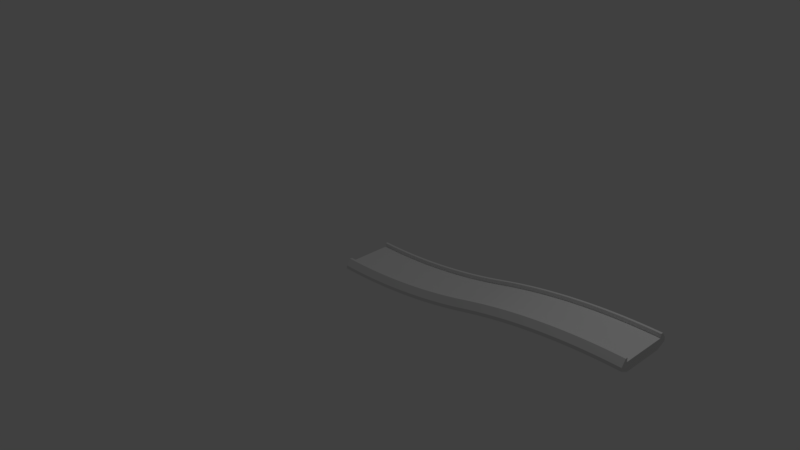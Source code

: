 # Source: road_str_up1.blend  (saved by Blender 2.78.0; exported with 4.5.12 LTS)
import bpy
from mathutils import Matrix  # noqa: F401  (used for matrix-valued properties, if any)

bpy.ops.wm.read_factory_settings(use_empty=True)
scene = bpy.context.scene
scene.name = 'Scene'

# ---- collections
col_collection_1 = bpy.data.collections.new('Collection 1'); scene.collection.children.link(col_collection_1)

# ---- materials (node trees are filled in below, after node groups)
mat_material = bpy.data.materials.new('Material')
mat_material.alpha_threshold = 0.0
mat_material.use_transparent_shadow = False
mat_material.roughness = 0.5
mat_material.line_color = (0.0, 0.0, 0.0, 1.0)

# ---- material node trees

# ---- world
world_world = bpy.data.worlds.new('World'); scene.world = world_world
world_world.color = (0.05088, 0.05088, 0.05088)
world_world.use_sun_shadow = False
world_world.sun_shadow_jitter_overblur = 0.0
world_world.cycles.sampling_method = 'MANUAL'

# ---- cameras
cam_camera = bpy.data.cameras.new('Camera')
cam_camera.clip_end = 100.0
cam_camera.lens = 35.0
cam_camera.sensor_width = 32.0
cam_camera.sensor_height = 18.0
cam_camera.ortho_scale = 7.314
cam_camera.dof.focus_distance = 0.0
cam_camera.dof.aperture_fstop = 128.0

# ---- lights
light_lamp = bpy.data.lights.new('Lamp', 'POINT')
light_lamp.transmission_factor = 0.0
light_lamp.cutoff_distance = 30.0
light_lamp.energy = 100.0
light_lamp.shadow_buffer_clip_start = 1.001
light_lamp.shadow_soft_size = 0.1
light_lamp.shadow_maximum_resolution = 0.006
light_lamp.use_absolute_resolution = True

# ---- meshes
me_cube_001 = bpy.data.meshes.new('Cube.001')
me_cube_001.from_pydata([(3.954, 0.3954, 0.2727), (3.954, 0.4508, 0.3862), (3.954, 0.4927, 0.3862), (3.954, 0.5706, 0.33), (3.954, 0.5706, 0.3), (3.954, 0.5206, 0.3), (3.954, 0.3954, 5.96e-07), (3.954, 0.3954, -0.2727), (3.954, 0.4508, -0.3862), (3.954, 0.4927, -0.3862), (3.954, 0.5706, -0.33), (3.954, 0.5706, -0.3), (3.954, 0.5206, -0.3), (3.954, 0.5206, 5.811e-07), (3.904, 0.5205, -0.3), (3.905, 0.4925, -0.3862), (3.905, 0.3953, -0.2727), (3.905, 0.3953, 5.96e-07), (3.905, 0.4925, 0.3862), (3.905, 0.3953, 0.2727), (3.905, 0.4506, 0.3862), (3.904, 0.5705, 0.33), (3.904, 0.5705, 0.3), (3.904, 0.5205, 0.3), (3.905, 0.4506, -0.3862), (3.904, 0.5705, -0.33), (3.904, 0.5705, -0.3), (3.904, 0.5205, 5.96e-07), (3.854, 0.52, 5.96e-07), (3.854, 0.57, -0.33), (3.855, 0.4501, -0.3862), (3.856, 0.3948, 5.96e-07), (3.854, 0.57, 0.3), (3.855, 0.4501, 0.3862), (3.856, 0.3948, 0.2727), (3.855, 0.492, 0.3862), (3.854, 0.57, 0.33), (3.854, 0.52, 0.3), (3.856, 0.3948, -0.2727), (3.855, 0.492, -0.3862), (3.854, 0.57, -0.3), (3.854, 0.52, -0.3), (3.803, 0.5691, -0.3), (3.807, 0.394, -0.2727), (3.807, 0.394, 5.96e-07), (3.804, 0.5191, 0.3), (3.803, 0.5691, 0.33), (3.806, 0.4493, 0.3862), (3.807, 0.394, 0.2727), (3.805, 0.4912, 0.3862), (3.803, 0.5691, 0.3), (3.806, 0.4493, -0.3862), (3.805, 0.4912, -0.3862), (3.803, 0.5691, -0.33), (3.804, 0.5191, -0.3), (3.804, 0.5191, 5.96e-07), (3.754, 0.518, 5.96e-07), (3.754, 0.518, -0.3), (3.755, 0.49, -0.3862), (3.756, 0.4482, -0.3862), (3.758, 0.3928, -0.2727), (3.754, 0.518, 0.3), (3.756, 0.4482, 0.3862), (3.758, 0.3928, 0.2727), (3.755, 0.49, 0.3862), (3.753, 0.568, 0.33), (3.753, 0.568, 0.3), (3.758, 0.3928, 5.96e-07), (3.753, 0.568, -0.33), (3.753, 0.568, -0.3), (3.705, 0.5165, 5.96e-07), (3.705, 0.4886, -0.3862), (3.709, 0.3914, -0.2727), (3.709, 0.3914, 6.109e-07), (3.705, 0.5165, 0.3), (3.703, 0.5665, 0.3), (3.703, 0.5665, 0.33), (3.709, 0.3914, 0.2727), (3.707, 0.4467, 0.3862), (3.705, 0.4886, 0.3862), (3.707, 0.4467, -0.3862), (3.703, 0.5665, -0.33), (3.703, 0.5665, -0.3), (3.705, 0.5165, -0.3), (3.655, 0.5147, -0.3), (3.653, 0.5647, -0.3), (3.653, 0.5647, -0.33), (3.657, 0.445, -0.3862), (3.659, 0.3896, -0.2727), (3.659, 0.3896, 6.109e-07), (3.653, 0.5647, 0.3), (3.656, 0.4868, 0.3862), (3.659, 0.3896, 0.2727), (3.657, 0.445, 0.3862), (3.653, 0.5647, 0.33), (3.655, 0.5147, 0.3), (3.656, 0.4868, -0.3862), (3.655, 0.5147, 6.109e-07), (3.602, 0.5625, -0.3), (3.602, 0.5625, -0.33), (3.608, 0.4428, 0.3862), (3.61, 0.3875, 0.2727), (3.606, 0.4847, 0.3862), (3.602, 0.5625, 0.33), (3.602, 0.5625, 0.3), (3.605, 0.5126, 0.3), (3.61, 0.3875, 6.258e-07), (3.61, 0.3875, -0.2727), (3.608, 0.4428, -0.3862), (3.606, 0.4847, -0.3862), (3.605, 0.5126, -0.3), (3.605, 0.5126, 6.109e-07), (3.561, 0.3851, 6.258e-07), (3.552, 0.5601, 0.3), (3.552, 0.5601, 0.33), (3.558, 0.4404, 0.3862), (3.561, 0.3851, 0.2727), (3.556, 0.4822, 0.3862), (3.555, 0.5101, 0.3), (3.561, 0.3851, -0.2727), (3.558, 0.4404, -0.3862), (3.556, 0.4822, -0.3862), (3.552, 0.5601, -0.33), (3.552, 0.5601, -0.3), (3.555, 0.5101, -0.3), (3.555, 0.5101, 6.258e-07), (3.506, 0.4795, -0.3862), (3.509, 0.4377, -0.3862), (3.512, 0.3824, -0.2727), (3.505, 0.5074, 0.3), (3.502, 0.5573, 0.33), (3.506, 0.4795, 0.3862), (3.509, 0.4377, 0.3862), (3.512, 0.3824, 0.2727), (3.502, 0.5573, 0.3), (3.512, 0.3824, 6.258e-07), (3.502, 0.5573, -0.33), (3.502, 0.5573, -0.3), (3.505, 0.5074, -0.3), (3.505, 0.5074, 6.258e-07), (3.455, 0.5043, -0.3), (3.452, 0.5542, -0.33), (3.463, 0.3793, -0.2727), (3.459, 0.4346, 0.3862), (3.463, 0.3793, 0.2727), (3.457, 0.4764, 0.3862), (3.452, 0.5542, 0.33), (3.452, 0.5542, 0.3), (3.455, 0.5043, 0.3), (3.463, 0.3793, 6.258e-07), (3.459, 0.4346, -0.3862), (3.457, 0.4764, -0.3862), (3.452, 0.5542, -0.3), (3.455, 0.5043, 6.258e-07), (3.405, 0.5008, 6.258e-07), (3.414, 0.376, -0.2727), (3.401, 0.5507, 0.3), (3.407, 0.4729, 0.3862), (3.41, 0.4312, 0.3862), (3.414, 0.376, 0.2727), (3.401, 0.5507, 0.33), (3.405, 0.5008, 0.3), (3.414, 0.376, 6.407e-07), (3.41, 0.4312, -0.3862), (3.407, 0.4729, -0.3862), (3.401, 0.5507, -0.33), (3.401, 0.5507, -0.3), (3.405, 0.5008, -0.3), (3.351, 0.5469, -0.33), (3.365, 0.3723, -0.2727), (3.355, 0.4971, 0.3), (3.357, 0.4692, 0.3862), (3.361, 0.4275, 0.3862), (3.365, 0.3723, 0.2727), (3.351, 0.5469, 0.33), (3.351, 0.5469, 0.3), (3.365, 0.3723, 6.407e-07), (3.361, 0.4275, -0.3862), (3.357, 0.4692, -0.3862), (3.351, 0.5469, -0.3), (3.355, 0.4971, -0.3), (3.355, 0.4971, 6.258e-07), (3.305, 0.493, 6.407e-07), (3.301, 0.5428, -0.3), (3.301, 0.5428, -0.33), (3.311, 0.4234, -0.3862), (3.305, 0.493, 0.3), (3.301, 0.5428, 0.3), (3.301, 0.5428, 0.33), (3.308, 0.4651, 0.3862), (3.316, 0.3682, 0.2727), (3.311, 0.4234, 0.3862), (3.316, 0.3682, 6.557e-07), (3.316, 0.3682, -0.2727), (3.308, 0.4651, -0.3862), (3.305, 0.493, -0.3), (3.255, 0.4886, 6.557e-07), (3.251, 0.5384, -0.3), (3.258, 0.4607, -0.3862), (3.267, 0.3639, 6.557e-07), (3.267, 0.3639, 0.2727), (3.262, 0.419, 0.3862), (3.258, 0.4607, 0.3862), (3.251, 0.5384, 0.33), (3.251, 0.5384, 0.3), (3.255, 0.4886, 0.3), (3.267, 0.3639, -0.2727), (3.262, 0.419, -0.3862), (3.251, 0.5384, -0.33), (3.255, 0.4886, -0.3), (3.206, 0.4838, 6.557e-07), (3.206, 0.4838, -0.3), (3.201, 0.5336, -0.3), (3.201, 0.5336, -0.33), (3.208, 0.456, -0.3862), (3.218, 0.3592, 6.557e-07), (3.201, 0.5336, 0.33), (3.208, 0.456, 0.3862), (3.218, 0.3592, 0.2727), (3.213, 0.4143, 0.3862), (3.201, 0.5336, 0.3), (3.206, 0.4838, 0.3), (3.218, 0.3592, -0.2727), (3.213, 0.4143, -0.3862), (3.156, 0.4788, 6.557e-07), (3.151, 0.5285, -0.33), (3.169, 0.3543, 6.557e-07), (3.151, 0.5285, 0.3), (3.159, 0.451, 0.3862), (3.163, 0.4093, 0.3862), (3.169, 0.3543, 0.2727), (3.151, 0.5285, 0.33), (3.156, 0.4788, 0.3), (3.169, 0.3543, -0.2727), (3.163, 0.4093, -0.3862), (3.159, 0.451, -0.3862), (3.151, 0.5285, -0.3), (3.156, 0.4788, -0.3), (3.106, 0.4734, -0.3), (3.101, 0.5231, -0.3), (3.109, 0.4456, -0.3862), (3.114, 0.404, -0.3862), (3.101, 0.5231, 0.3), (3.114, 0.404, 0.3862), (3.12, 0.349, 0.2727), (3.109, 0.4456, 0.3862), (3.101, 0.5231, 0.33), (3.106, 0.4734, 0.3), (3.12, 0.349, 6.557e-07), (3.12, 0.349, -0.2727), (3.101, 0.5231, -0.33), (3.106, 0.4734, 6.557e-07), (3.057, 0.4677, -0.3), (3.051, 0.5173, -0.3), (3.06, 0.4399, -0.3862), (3.065, 0.3983, -0.3862), (3.071, 0.3433, -0.2727), (3.057, 0.4677, 0.3), (3.051, 0.5173, 0.3), (3.06, 0.4399, 0.3862), (3.071, 0.3433, 0.2727), (3.065, 0.3983, 0.3862), (3.051, 0.5173, 0.33), (3.071, 0.3433, 6.706e-07), (3.051, 0.5173, -0.33), (3.057, 0.4677, 6.557e-07), (3.007, 0.4616, 6.706e-07), (3.001, 0.5112, -0.33), (3.016, 0.3923, -0.3862), (3.022, 0.3374, 6.855e-07), (3.001, 0.5112, 0.33), (3.01, 0.4339, 0.3862), (3.022, 0.3374, 0.2727), (3.016, 0.3923, 0.3862), (3.001, 0.5112, 0.3), (3.007, 0.4616, 0.3), (3.022, 0.3374, -0.2727), (3.01, 0.4339, -0.3862), (3.001, 0.5112, -0.3), (3.007, 0.4616, -0.3), (2.957, 0.4553, -0.3), (2.951, 0.5048, -0.3), (2.974, 0.3311, 6.855e-07), (2.951, 0.5048, 0.3), (2.961, 0.4275, 0.3862), (2.966, 0.386, 0.3862), (2.974, 0.3311, 0.2727), (2.951, 0.5048, 0.33), (2.957, 0.4553, 0.3), (2.974, 0.3311, -0.2727), (2.966, 0.386, -0.3862), (2.961, 0.4275, -0.3862), (2.951, 0.5048, -0.33), (2.957, 0.4553, 6.706e-07), (2.908, 0.4486, 6.855e-07), (2.908, 0.4486, -0.3), (2.917, 0.3794, -0.3862), (2.925, 0.3246, -0.2727), (2.925, 0.3246, 6.855e-07), (2.908, 0.4486, 0.3), (2.912, 0.4209, 0.3862), (2.917, 0.3794, 0.3862), (2.925, 0.3246, 0.2727), (2.901, 0.4981, 0.33), (2.901, 0.4981, 0.3), (2.912, 0.4209, -0.3862), (2.901, 0.4981, -0.33), (2.901, 0.4981, -0.3), (2.851, 0.491, -0.3), (2.851, 0.491, -0.33), (2.862, 0.4139, -0.3862), (2.876, 0.3177, -0.2727), (2.876, 0.3177, 0.2727), (2.868, 0.3725, 0.3862), (2.862, 0.4139, 0.3862), (2.851, 0.491, 0.33), (2.851, 0.491, 0.3), (2.858, 0.4416, 0.3), (2.876, 0.3177, 6.855e-07), (2.868, 0.3725, -0.3862), (2.858, 0.4416, -0.3), (2.858, 0.4416, 6.855e-07), (2.809, 0.4342, -0.3), (2.801, 0.4837, -0.3), (2.801, 0.4837, -0.33), (2.819, 0.3652, -0.3862), (2.809, 0.4342, 0.3), (2.801, 0.4837, 0.3), (2.801, 0.4837, 0.33), (2.828, 0.3104, 0.2727), (2.819, 0.3652, 0.3862), (2.813, 0.4066, 0.3862), (2.828, 0.3104, 6.855e-07), (2.828, 0.3104, -0.2727), (2.813, 0.4066, -0.3862), (2.809, 0.4342, 6.855e-07), (2.759, 0.4266, 6.855e-07), (2.77, 0.3576, -0.3862), (2.779, 0.3029, 7.004e-07), (2.77, 0.3576, 0.3862), (2.779, 0.3029, 0.2727), (2.764, 0.3989, 0.3862), (2.752, 0.4759, 0.33), (2.752, 0.4759, 0.3), (2.759, 0.4266, 0.3), (2.779, 0.3029, -0.2727), (2.764, 0.3989, -0.3862), (2.752, 0.4759, -0.33), (2.752, 0.4759, -0.3), (2.759, 0.4266, -0.3), (2.702, 0.4679, 0.33), (2.73, 0.2951, 0.2727), (2.721, 0.3497, 0.3862), (2.715, 0.391, 0.3862), (2.702, 0.4679, 0.3), (2.71, 0.4186, 0.3), (2.73, 0.2951, 7.004e-07), (2.73, 0.2951, -0.2727), (2.721, 0.3497, -0.3862), (2.715, 0.391, -0.3862), (2.702, 0.4679, -0.33), (2.702, 0.4679, -0.3), (2.71, 0.4186, -0.3), (2.71, 0.4186, 7.004e-07), (2.661, 0.4103, -0.3), (2.652, 0.4595, -0.3), (2.682, 0.2869, -0.2727), (2.661, 0.4103, 0.3), (2.652, 0.4595, 0.33), (2.673, 0.3415, 0.3862), (2.682, 0.2869, 0.2727), (2.665, 0.3827, 0.3862), (2.652, 0.4595, 0.3), (2.682, 0.2869, 7.153e-07), (2.673, 0.3415, -0.3862), (2.665, 0.3827, -0.3862), (2.652, 0.4595, -0.33), (2.661, 0.4103, 7.004e-07), (2.611, 0.4016, -0.3), (2.616, 0.3741, -0.3862), (2.624, 0.3329, -0.3862), (2.611, 0.4016, 0.3), (2.633, 0.2784, 0.2727), (2.624, 0.3329, 0.3862), (2.616, 0.3741, 0.3862), (2.603, 0.4509, 0.33), (2.603, 0.4509, 0.3), (2.633, 0.2784, 7.153e-07), (2.633, 0.2784, -0.2727), (2.603, 0.4509, -0.33), (2.603, 0.4509, -0.3), (2.611, 0.4016, 7.153e-07), (2.562, 0.3927, 7.153e-07), (2.562, 0.3927, -0.3), (2.553, 0.4419, -0.33), (2.575, 0.324, -0.3862), (2.585, 0.2696, 7.153e-07), (2.562, 0.3927, 0.3), (2.575, 0.324, 0.3862), (2.585, 0.2696, 0.2727), (2.567, 0.3652, 0.3862), (2.553, 0.4419, 0.33), (2.553, 0.4419, 0.3), (2.585, 0.2696, -0.2727), (2.567, 0.3652, -0.3862), (2.553, 0.4419, -0.3), (2.513, 0.3834, 7.153e-07), (2.504, 0.4325, -0.3), (2.537, 0.2605, 7.153e-07), (2.513, 0.3834, 0.3), (2.504, 0.4325, 0.3), (2.526, 0.3149, 0.3862), (2.537, 0.2605, 0.2727), (2.518, 0.356, 0.3862), (2.504, 0.4325, 0.33), (2.537, 0.2605, -0.2727), (2.526, 0.3149, -0.3862), (2.518, 0.356, -0.3862), (2.504, 0.4325, -0.33), (2.513, 0.3834, -0.3), (2.454, 0.4229, -0.3), (2.47, 0.3464, -0.3862), (2.478, 0.3053, -0.3862), (2.464, 0.3738, 0.3), (2.454, 0.4229, 0.3), (2.454, 0.4229, 0.33), (2.478, 0.3053, 0.3862), (2.489, 0.251, 0.2727), (2.47, 0.3464, 0.3862), (2.489, 0.251, 7.302e-07), (2.489, 0.251, -0.2727), (2.454, 0.4229, -0.33), (2.464, 0.3738, -0.3), (2.464, 0.3738, 7.153e-07), (2.415, 0.3639, 7.302e-07), (2.415, 0.3639, -0.3), (2.429, 0.2955, -0.3862), (2.44, 0.2413, -0.2727), (2.44, 0.2413, 7.451e-07), (2.415, 0.3639, 0.3), (2.405, 0.4129, 0.3), (2.421, 0.3365, 0.3862), (2.44, 0.2413, 0.2727), (2.429, 0.2955, 0.3862), (2.405, 0.4129, 0.33), (2.421, 0.3365, -0.3862), (2.405, 0.4129, -0.33), (2.405, 0.4129, -0.3), (2.366, 0.3537, 7.451e-07), (2.366, 0.3537, -0.3), (2.356, 0.4026, -0.33), (2.372, 0.3263, -0.3862), (2.381, 0.2854, -0.3862), (2.392, 0.2312, -0.2727), (2.356, 0.4026, 0.3), (2.392, 0.2312, 0.2727), (2.381, 0.2854, 0.3862), (2.372, 0.3263, 0.3862), (2.356, 0.4026, 0.33), (2.366, 0.3537, 0.3), (2.392, 0.2312, 7.451e-07), (2.356, 0.4026, -0.3), (2.323, 0.3158, -0.3862), (2.344, 0.2208, 7.451e-07), (2.307, 0.392, 0.3), (2.332, 0.2749, 0.3862), (2.344, 0.2208, 0.2727), (2.323, 0.3158, 0.3862), (2.307, 0.392, 0.33), (2.317, 0.3431, 0.3), (2.344, 0.2208, -0.2727), (2.332, 0.2749, -0.3862), (2.307, 0.392, -0.33), (2.307, 0.392, -0.3), (2.317, 0.3431, -0.3), (2.317, 0.3431, 7.451e-07), (2.268, 0.3322, 7.451e-07), (2.268, 0.3322, -0.3), (2.257, 0.381, -0.3), (2.257, 0.381, -0.33), (2.275, 0.305, -0.3862), (2.284, 0.2641, -0.3862), (2.268, 0.3322, 0.3), (2.257, 0.381, 0.3), (2.257, 0.381, 0.33), (2.275, 0.305, 0.3862), (2.296, 0.2101, 0.2727), (2.284, 0.2641, 0.3862), (2.296, 0.2101, 7.451e-07), (2.296, 0.2101, -0.2727), (2.22, 0.321, -0.3), (2.208, 0.3697, -0.33), (2.226, 0.2938, -0.3862), (2.236, 0.2531, -0.3862), (2.208, 0.3697, 0.3), (2.226, 0.2938, 0.3862), (2.248, 0.1991, 0.2727), (2.236, 0.2531, 0.3862), (2.208, 0.3697, 0.33), (2.22, 0.321, 0.3), (2.248, 0.1991, 7.451e-07), (2.248, 0.1991, -0.2727), (2.208, 0.3697, -0.3), (2.22, 0.321, 7.451e-07), (2.171, 0.3095, -0.3), (2.159, 0.3582, -0.3), (2.159, 0.3582, -0.33), (2.178, 0.2824, -0.3862), (2.187, 0.2416, -0.3862), (2.2, 0.1878, -0.2727), (2.171, 0.3095, 0.3), (2.159, 0.3582, 0.3), (2.187, 0.2416, 0.3862), (2.2, 0.1878, 0.2727), (2.178, 0.2824, 0.3862), (2.159, 0.3582, 0.33), (2.2, 0.1878, 7.6e-07), (2.171, 0.3095, 7.451e-07), (2.122, 0.2977, -0.3), (2.111, 0.3462, -0.33), (2.129, 0.2706, -0.3862), (2.122, 0.2977, 0.3), (2.111, 0.3462, 0.3), (2.111, 0.3462, 0.33), (2.129, 0.2706, 0.3862), (2.139, 0.2299, 0.3862), (2.153, 0.1762, 0.2727), (2.153, 0.1762, 7.749e-07), (2.153, 0.1762, -0.2727), (2.139, 0.2299, -0.3862), (2.111, 0.3462, -0.3), (2.122, 0.2977, 7.6e-07), (2.074, 0.2856, 7.749e-07), (2.062, 0.334, -0.3), (2.074, 0.2856, 0.3), (2.062, 0.334, 0.33), (2.105, 0.1642, 0.2727), (2.091, 0.2179, 0.3862), (2.081, 0.2585, 0.3862), (2.062, 0.334, 0.3), (2.105, 0.1642, 7.749e-07), (2.105, 0.1642, -0.2727), (2.091, 0.2179, -0.3862), (2.081, 0.2585, -0.3862), (2.062, 0.334, -0.33), (2.074, 0.2856, -0.3), (2.013, 0.3215, -0.3), (2.013, 0.3215, -0.33), (2.057, 0.152, -0.2727), (2.033, 0.246, 0.3862), (2.057, 0.152, 0.2727), (2.043, 0.2055, 0.3862), (2.013, 0.3215, 0.33), (2.013, 0.3215, 0.3), (2.026, 0.2731, 0.3), (2.057, 0.152, 7.749e-07), (2.043, 0.2055, -0.3862), (2.033, 0.246, -0.3862), (2.026, 0.2731, -0.3), (2.026, 0.2731, 7.749e-07), (1.977, 0.2603, 7.749e-07), (1.995, 0.1929, -0.3862), (1.995, 0.1929, 0.3862), (0.0, -0.1252, -0.2727), (0.0, -0.06982, -0.3862), (0.0, -0.02796, -0.3862), (0.0, 0.05, -0.33), (0.0, 0.05, -0.3), (0.0, 0.0, -0.3), (0.0, -0.1252, 7.749e-07), (0.0, -0.1252, 0.2727), (0.0, -0.06982, 0.3862), (0.0, -0.02796, 0.3862), (0.0, 0.05, 0.33), (0.0, 0.05, 0.3), (0.0, 0.0, 0.3), (0.0, 0.0, 7.749e-07), (0.05, 0.0001636, 0.3), (0.05018, -0.02779, 0.3862), (0.05082, -0.125, 0.2727), (0.05082, -0.125, 7.749e-07), (0.05018, -0.02779, -0.3862), (0.05082, -0.125, -0.2727), (0.05046, -0.06966, -0.3862), (0.04967, 0.05016, -0.33), (0.04967, 0.05016, -0.3), (0.05, 0.0001636, -0.3), (0.05046, -0.06966, 0.3862), (0.04967, 0.05016, 0.33), (0.04967, 0.05016, 0.3), (0.05, 0.0001636, 7.749e-07), (0.1, 0.0006542, 7.749e-07), (0.09934, 0.05065, 0.33), (0.1009, -0.06916, 0.3862), (0.1016, -0.1245, 7.749e-07), (0.09934, 0.05065, -0.3), (0.1009, -0.06916, -0.3862), (0.1016, -0.1245, -0.2727), (0.1004, -0.0273, -0.3862), (0.09934, 0.05065, -0.33), (0.1, 0.0006542, -0.3), (0.1016, -0.1245, 0.2727), (0.1004, -0.0273, 0.3862), (0.09934, 0.05065, 0.3), (0.1, 0.0006542, 0.3), (0.149, 0.05146, 0.3), (0.1524, -0.1237, 0.2727), (0.1524, -0.1237, 7.749e-07), (0.15, 0.001472, -0.3), (0.149, 0.05146, -0.33), (0.1514, -0.06834, -0.3862), (0.1524, -0.1237, -0.2727), (0.1505, -0.02648, -0.3862), (0.149, 0.05146, -0.3), (0.1514, -0.06834, 0.3862), (0.1505, -0.02648, 0.3862), (0.149, 0.05146, 0.33), (0.15, 0.001472, 0.3), (0.15, 0.001472, 7.749e-07), (0.2, 0.002618, 7.749e-07), (0.2, 0.002618, 0.3), (0.2007, -0.02533, 0.3862), (0.2018, -0.06718, 0.3862), (0.2033, -0.1225, 0.2727), (0.2, 0.002618, -0.3), (0.2018, -0.06718, -0.3862), (0.2033, -0.1225, -0.2727), (0.2007, -0.02533, -0.3862), (0.1987, 0.0526, -0.33), (0.1987, 0.0526, -0.3), (0.2033, -0.1225, 7.749e-07), (0.1987, 0.0526, 0.33), (0.1987, 0.0526, 0.3), (0.25, 0.00409, 7.749e-07), (0.2509, -0.02385, 0.3862), (0.2541, -0.121, 0.2727), (0.2541, -0.121, 7.749e-07), (0.25, 0.00409, -0.3), (0.2483, 0.05406, -0.3), (0.2483, 0.05406, -0.33), (0.2541, -0.121, -0.2727), (0.2522, -0.06569, -0.3862), (0.2509, -0.02385, -0.3862), (0.2522, -0.06569, 0.3862), (0.2483, 0.05406, 0.33), (0.2483, 0.05406, 0.3), (0.25, 0.00409, 0.3), (0.2999, 0.00589, 0.3), (0.298, 0.05585, 0.3), (0.298, 0.05585, 0.33), (0.3027, -0.06388, 0.3862), (0.3048, -0.1192, 0.2727), (0.3048, -0.1192, 7.749e-07), (0.298, 0.05585, -0.3), (0.301, -0.02205, -0.3862), (0.3048, -0.1192, -0.2727), (0.3027, -0.06388, -0.3862), (0.298, 0.05585, -0.33), (0.2999, 0.00589, -0.3), (0.301, -0.02205, 0.3862), (0.2999, 0.00589, 7.749e-07), (0.3476, 0.05796, 0.3), (0.3476, 0.05796, 0.33), (0.3531, -0.06173, -0.3862), (0.3556, -0.117, -0.2727), (0.3512, -0.01991, -0.3862), (0.3476, 0.05796, -0.33), (0.3476, 0.05796, -0.3), (0.3499, 0.008017, -0.3), (0.3556, -0.117, 7.749e-07), (0.3556, -0.117, 0.2727), (0.3531, -0.06173, 0.3862), (0.3512, -0.01991, 0.3862), (0.3499, 0.008017, 0.3), (0.3499, 0.008017, 7.749e-07), (0.4064, -0.1146, 7.749e-07), (0.3972, 0.0604, -0.3), (0.3972, 0.0604, -0.33), (0.4035, -0.05926, -0.3862), (0.4064, -0.1146, -0.2727), (0.4013, -0.01745, -0.3862), (0.3998, 0.01047, -0.3), (0.4064, -0.1146, 0.2727), (0.4035, -0.05926, 0.3862), (0.4013, -0.01745, 0.3862), (0.3972, 0.0604, 0.33), (0.3972, 0.0604, 0.3), (0.3998, 0.01047, 0.3), (0.3998, 0.01047, 7.749e-07), (0.4514, -0.01466, 0.3862), (0.4539, -0.05645, 0.3862), (0.4571, -0.1117, 0.2727), (0.4497, 0.01325, -0.3), (0.4468, 0.06316, -0.33), (0.4514, -0.01466, -0.3862), (0.4539, -0.05645, -0.3862), (0.4571, -0.1117, -0.2727), (0.4468, 0.06316, -0.3), (0.4571, -0.1117, 7.749e-07), (0.4468, 0.06316, 0.33), (0.4468, 0.06316, 0.3), (0.4497, 0.01325, 0.3), (0.4497, 0.01325, 7.749e-07), (0.4996, 0.01636, 0.3), (0.4964, 0.06625, 0.33), (0.5078, -0.1086, 0.2727), (0.5042, -0.05332, -0.3862), (0.5078, -0.1086, -0.2727), (0.5015, -0.01154, -0.3862), (0.4964, 0.06625, -0.33), (0.4964, 0.06625, -0.3), (0.4996, 0.01636, -0.3), (0.5078, -0.1086, 7.749e-07), (0.5042, -0.05332, 0.3862), (0.5015, -0.01154, 0.3862), (0.4964, 0.06625, 0.3), (0.4996, 0.01636, 7.749e-07), (0.5495, 0.01979, 7.749e-07), (0.5585, -0.1051, 0.2727), (0.5459, 0.06966, -0.3), (0.5515, -0.008096, -0.3862), (0.5545, -0.04985, -0.3862), (0.5585, -0.1051, -0.2727), (0.5459, 0.06966, -0.33), (0.5495, 0.01979, -0.3), (0.5585, -0.1051, 7.749e-07), (0.5545, -0.04985, 0.3862), (0.5515, -0.008096, 0.3862), (0.5459, 0.06966, 0.33), (0.5459, 0.06966, 0.3), (0.5495, 0.01979, 0.3), (0.5955, 0.0734, 0.33), (0.6092, -0.1013, 0.2727), (0.5994, 0.02355, -0.3), (0.6016, -0.004323, -0.3862), (0.6049, -0.04606, -0.3862), (0.6092, -0.1013, -0.2727), (0.5955, 0.0734, -0.33), (0.5955, 0.0734, -0.3), (0.6092, -0.1013, 7.749e-07), (0.6049, -0.04606, 0.3862), (0.6016, -0.004323, 0.3862), (0.5955, 0.0734, 0.3), (0.5994, 0.02355, 0.3), (0.5994, 0.02355, 7.749e-07), (0.6492, 0.02764, 7.749e-07), (0.645, 0.07746, 0.3), (0.645, 0.07746, 0.33), (0.6551, -0.04193, 0.3862), (0.6492, 0.02764, -0.3), (0.645, 0.07746, -0.3), (0.645, 0.07746, -0.33), (0.6516, -0.0002217, -0.3862), (0.6599, -0.0971, -0.2727), (0.6551, -0.04193, -0.3862), (0.6599, -0.0971, 7.749e-07), (0.6599, -0.0971, 0.2727), (0.6516, -0.0002217, 0.3862), (0.6492, 0.02764, 0.3), (0.699, 0.03205, 7.749e-07), (0.6944, 0.08184, 0.3), (0.7016, 0.004207, 0.3862), (0.7105, -0.09262, 7.749e-07), (0.7105, -0.09262, -0.2727), (0.7054, -0.03748, -0.3862), (0.7016, 0.004207, -0.3862), (0.6944, 0.08184, -0.33), (0.6944, 0.08184, -0.3), (0.699, 0.03205, -0.3), (0.7105, -0.09262, 0.2727), (0.7054, -0.03748, 0.3862), (0.6944, 0.08184, 0.33), (0.699, 0.03205, 0.3), (0.7488, 0.03679, 7.749e-07), (0.7488, 0.03679, 0.3), (0.7439, 0.08655, 0.3), (0.7439, 0.08655, 0.33), (0.7515, 0.008962, 0.3862), (0.7611, -0.0878, 7.749e-07), (0.7439, 0.08655, -0.33), (0.7515, 0.008962, -0.3862), (0.7611, -0.0878, -0.2727), (0.7556, -0.0327, -0.3862), (0.7439, 0.08655, -0.3), (0.7488, 0.03679, -0.3), (0.7611, -0.0878, 0.2727), (0.7556, -0.0327, 0.3862), (0.7985, 0.04185, 7.749e-07), (0.7933, 0.09158, 0.33), (0.8116, -0.08266, 7.749e-07), (0.7933, 0.09158, -0.3), (0.8015, 0.01404, -0.3862), (0.8058, -0.02759, -0.3862), (0.8116, -0.08266, -0.2727), (0.7933, 0.09158, -0.33), (0.7985, 0.04185, -0.3), (0.8116, -0.08266, 0.2727), (0.8058, -0.02759, 0.3862), (0.8015, 0.01404, 0.3862), (0.7933, 0.09158, 0.3), (0.7985, 0.04185, 0.3), (0.8482, 0.04724, 0.3), (0.8427, 0.09693, 0.3), (0.8514, 0.01945, 0.3862), (0.856, -0.02215, 0.3862), (0.8427, 0.09693, -0.3), (0.856, -0.02215, -0.3862), (0.8621, -0.07718, -0.2727), (0.8514, 0.01945, -0.3862), (0.8427, 0.09693, -0.33), (0.8482, 0.04724, -0.3), (0.8621, -0.07718, 7.749e-07), (0.8621, -0.07718, 0.2727), (0.8427, 0.09693, 0.33), (0.8482, 0.04724, 7.749e-07), (0.8979, 0.05295, 0.3), (0.892, 0.1026, 0.3), (0.9012, 0.02519, 0.3862), (0.9061, -0.01639, 0.3862), (0.9126, -0.07137, 0.2727), (0.8979, 0.05295, -0.3), (0.892, 0.1026, -0.3), (0.9012, 0.02519, -0.3862), (0.9126, -0.07137, -0.2727), (0.9061, -0.01639, -0.3862), (0.892, 0.1026, -0.33), (0.9126, -0.07137, 7.749e-07), (0.892, 0.1026, 0.33), (0.8979, 0.05295, 7.749e-07), (0.9476, 0.05899, 7.749e-07), (0.9414, 0.1086, 0.33), (0.9562, -0.01029, 0.3862), (0.9631, -0.06523, 7.749e-07), (0.9414, 0.1086, -0.33), (0.951, 0.03125, -0.3862), (0.9631, -0.06523, -0.2727), (0.9562, -0.01029, -0.3862), (0.9414, 0.1086, -0.3), (0.9476, 0.05899, -0.3), (0.9631, -0.06523, 0.2727), (0.951, 0.03125, 0.3862), (0.9414, 0.1086, 0.3), (0.9476, 0.05899, 0.3), (0.9971, 0.06536, 0.3), (0.9906, 0.1149, 0.3), (1.013, -0.05876, 7.749e-07), (0.9906, 0.1149, -0.3), (1.001, 0.03764, -0.3862), (1.006, -0.003868, -0.3862), (1.013, -0.05876, -0.2727), (0.9906, 0.1149, -0.33), (0.9971, 0.06536, -0.3), (1.013, -0.05876, 0.2727), (1.006, -0.003868, 0.3862), (1.001, 0.03764, 0.3862), (0.9906, 0.1149, 0.33), (0.9971, 0.06536, 7.749e-07), (1.047, 0.07204, 7.749e-07), (1.047, 0.07204, 0.3), (1.056, 0.002881, 0.3862), (1.064, -0.05197, 0.2727), (1.064, -0.05197, 7.749e-07), (1.047, 0.07204, -0.3), (1.051, 0.04435, -0.3862), (1.056, 0.002881, -0.3862), (1.064, -0.05197, -0.2727), (1.04, 0.1216, -0.33), (1.04, 0.1216, -0.3), (1.051, 0.04435, 0.3862), (1.04, 0.1216, 0.33), (1.04, 0.1216, 0.3), (1.089, 0.1285, 0.3), (1.089, 0.1285, 0.33), (1.1, 0.05139, 0.3862), (1.114, -0.04484, 0.2727), (1.114, -0.04484, -0.2727), (1.106, 0.009958, -0.3862), (1.1, 0.05139, -0.3862), (1.089, 0.1285, -0.33), (1.089, 0.1285, -0.3), (1.096, 0.07906, -0.3), (1.114, -0.04484, 7.749e-07), (1.106, 0.009958, 0.3862), (1.096, 0.07906, 0.3), (1.096, 0.07906, 7.749e-07), (1.146, 0.08639, 0.3), (1.138, 0.1358, 0.3), (1.138, 0.1358, 0.33), (1.156, 0.01736, 0.3862), (1.146, 0.08639, -0.3), (1.138, 0.1358, -0.3), (1.138, 0.1358, -0.33), (1.164, -0.03738, -0.2727), (1.156, 0.01736, -0.3862), (1.15, 0.05875, -0.3862), (1.164, -0.03738, 7.749e-07), (1.164, -0.03738, 0.2727), (1.15, 0.05875, 0.3862), (1.146, 0.08639, 7.749e-07), (1.195, 0.09405, 7.749e-07), (1.206, 0.02509, 0.3862), (1.215, -0.0296, 7.749e-07), (1.206, 0.02509, -0.3862), (1.215, -0.0296, -0.2727), (1.199, 0.06644, -0.3862), (1.187, 0.1434, -0.33), (1.187, 0.1434, -0.3), (1.195, 0.09405, -0.3), (1.215, -0.0296, 0.2727), (1.199, 0.06644, 0.3862), (1.187, 0.1434, 0.33), (1.187, 0.1434, 0.3), (1.195, 0.09405, 0.3), (1.236, 0.1514, -0.33), (1.265, -0.02148, -0.2727), (1.256, 0.03315, -0.3862), (1.249, 0.07445, -0.3862), (1.236, 0.1514, -0.3), (1.244, 0.102, -0.3), (1.265, -0.02148, 7.749e-07), (1.265, -0.02148, 0.2727), (1.256, 0.03315, 0.3862), (1.249, 0.07445, 0.3862), (1.236, 0.1514, 0.33), (1.236, 0.1514, 0.3), (1.244, 0.102, 0.3), (1.244, 0.102, 7.749e-07), (1.294, 0.1103, 0.3), (1.285, 0.1596, 0.3), (1.315, -0.01304, 0.2727), (1.294, 0.1103, -0.3), (1.285, 0.1596, -0.33), (1.306, 0.04153, -0.3862), (1.315, -0.01304, -0.2727), (1.298, 0.08279, -0.3862), (1.285, 0.1596, -0.3), (1.315, -0.01304, 7.749e-07), (1.306, 0.04153, 0.3862), (1.298, 0.08279, 0.3862), (1.285, 0.1596, 0.33), (1.294, 0.1103, 7.749e-07), (1.343, 0.119, 0.3), (1.348, 0.09145, 0.3862), (1.355, 0.05024, 0.3862), (1.343, 0.119, -0.3), (1.365, -0.00427, -0.2727), (1.355, 0.05024, -0.3862), (1.348, 0.09145, -0.3862), (1.334, 0.1682, -0.33), (1.334, 0.1682, -0.3), (1.365, -0.00427, 7.749e-07), (1.365, -0.00427, 0.2727), (1.334, 0.1682, 0.33), (1.334, 0.1682, 0.3), (1.343, 0.119, 7.749e-07), (1.392, 0.1279, 7.749e-07), (1.392, 0.1279, 0.3), (1.383, 0.1771, 0.33), (1.405, 0.05927, 0.3862), (1.415, 0.004827, 7.749e-07), (1.392, 0.1279, -0.3), (1.405, 0.05927, -0.3862), (1.415, 0.004827, -0.2727), (1.397, 0.1004, -0.3862), (1.383, 0.1771, -0.33), (1.383, 0.1771, -0.3), (1.415, 0.004827, 0.2727), (1.397, 0.1004, 0.3862), (1.383, 0.1771, 0.3), (1.441, 0.1372, 7.749e-07), (1.432, 0.1863, 0.3), (1.465, 0.01425, 7.749e-07), (1.441, 0.1372, -0.3), (1.432, 0.1863, -0.3), (1.454, 0.06863, -0.3862), (1.465, 0.01425, -0.2727), (1.447, 0.1097, -0.3862), (1.432, 0.1863, -0.33), (1.465, 0.01425, 0.2727), (1.454, 0.06863, 0.3862), (1.447, 0.1097, 0.3862), (1.432, 0.1863, 0.33), (1.441, 0.1372, 0.3), (1.481, 0.1958, 0.3), (1.496, 0.1194, 0.3862), (1.504, 0.07831, 0.3862), (1.49, 0.1468, -0.3), (1.481, 0.1958, -0.3), (1.481, 0.1958, -0.33), (1.504, 0.07831, -0.3862), (1.515, 0.024, -0.2727), (1.496, 0.1194, -0.3862), (1.515, 0.024, 7.749e-07), (1.515, 0.024, 0.2727), (1.481, 0.1958, 0.33), (1.49, 0.1468, 0.3), (1.49, 0.1468, 7.749e-07), (1.539, 0.1567, 7.749e-07), (1.539, 0.1567, 0.3), (1.553, 0.08831, 0.3862), (1.565, 0.03408, 0.2727), (1.565, 0.03408, 7.749e-07), (1.539, 0.1567, -0.3), (1.529, 0.2057, -0.3), (1.545, 0.1293, -0.3862), (1.565, 0.03408, -0.2727), (1.553, 0.08831, -0.3862), (1.529, 0.2057, -0.33), (1.545, 0.1293, 0.3862), (1.529, 0.2057, 0.33), (1.529, 0.2057, 0.3), (1.588, 0.1669, 7.749e-07), (1.588, 0.1669, 0.3), (1.578, 0.2158, 0.33), (1.594, 0.1396, 0.3862), (1.603, 0.09864, 0.3862), (1.614, 0.04448, 0.2727), (1.578, 0.2158, -0.3), (1.614, 0.04448, -0.2727), (1.603, 0.09864, -0.3862), (1.594, 0.1396, -0.3862), (1.578, 0.2158, -0.33), (1.588, 0.1669, -0.3), (1.614, 0.04448, 7.749e-07), (1.578, 0.2158, 0.3), (1.643, 0.1502, 0.3862), (1.664, 0.05521, 7.749e-07), (1.626, 0.2263, -0.3), (1.652, 0.1093, -0.3862), (1.664, 0.05521, -0.2727), (1.643, 0.1502, -0.3862), (1.626, 0.2263, -0.33), (1.637, 0.1775, -0.3), (1.664, 0.05521, 0.2727), (1.652, 0.1093, 0.3862), (1.626, 0.2263, 0.33), (1.626, 0.2263, 0.3), (1.637, 0.1775, 0.3), (1.637, 0.1775, 7.749e-07), (1.686, 0.1884, 7.749e-07), (1.686, 0.1884, 0.3), (1.675, 0.2371, 0.3), (1.675, 0.2371, 0.33), (1.692, 0.1611, 0.3862), (1.701, 0.1203, 0.3862), (1.686, 0.1884, -0.3), (1.675, 0.2371, -0.3), (1.675, 0.2371, -0.33), (1.692, 0.1611, -0.3862), (1.714, 0.06627, -0.2727), (1.701, 0.1203, -0.3862), (1.714, 0.06627, 7.749e-07), (1.714, 0.06627, 0.2727), (1.735, 0.1996, 0.3), (1.723, 0.2483, 0.33), (1.741, 0.1723, 0.3862), (1.751, 0.1316, 0.3862), (1.723, 0.2483, -0.3), (1.741, 0.1723, -0.3862), (1.763, 0.07764, -0.2727), (1.751, 0.1316, -0.3862), (1.723, 0.2483, -0.33), (1.735, 0.1996, -0.3), (1.763, 0.07764, 7.749e-07), (1.763, 0.07764, 0.2727), (1.723, 0.2483, 0.3), (1.735, 0.1996, 7.749e-07), (1.783, 0.2111, 0.3), (1.772, 0.2597, 0.3), (1.772, 0.2597, 0.33), (1.79, 0.1839, 0.3862), (1.8, 0.1432, 0.3862), (1.813, 0.08935, 0.2727), (1.783, 0.2111, -0.3), (1.772, 0.2597, -0.3), (1.8, 0.1432, -0.3862), (1.813, 0.08935, -0.2727), (1.79, 0.1839, -0.3862), (1.772, 0.2597, -0.33), (1.813, 0.08935, 7.749e-07), (1.783, 0.2111, 7.749e-07), (1.832, 0.2229, 0.3), (1.82, 0.2715, 0.33), (1.839, 0.1958, 0.3862), (1.832, 0.2229, -0.3), (1.82, 0.2715, -0.3), (1.82, 0.2715, -0.33), (1.839, 0.1958, -0.3862), (1.849, 0.1551, -0.3862), (1.862, 0.1014, -0.2727), (1.862, 0.1014, 7.749e-07), (1.862, 0.1014, 0.2727), (1.849, 0.1551, 0.3862), (1.82, 0.2715, 0.3), (1.832, 0.2229, 7.749e-07), (1.88, 0.2351, 7.749e-07), (1.868, 0.2835, 0.3), (1.88, 0.2351, -0.3), (1.868, 0.2835, -0.33), (1.911, 0.1137, -0.2727), (1.898, 0.1674, -0.3862), (1.887, 0.208, -0.3862), (1.868, 0.2835, -0.3), (1.911, 0.1137, 7.749e-07), (1.911, 0.1137, 0.2727), (1.898, 0.1674, 0.3862), (1.887, 0.208, 0.3862), (1.868, 0.2835, 0.33), (1.88, 0.2351, 0.3), (1.916, 0.2959, 0.3), (1.916, 0.2959, 0.33), (1.961, 0.1264, 0.2727), (1.936, 0.2205, -0.3862), (1.961, 0.1264, -0.2727), (1.947, 0.18, -0.3862), (1.916, 0.2959, -0.33), (1.916, 0.2959, -0.3), (1.929, 0.2475, -0.3), (1.961, 0.1264, 7.749e-07), (1.947, 0.18, 0.3862), (1.936, 0.2205, 0.3862), (1.929, 0.2475, 0.3), (1.929, 0.2475, 7.749e-07), (1.977, 0.2603, 0.3), (1.964, 0.3086, 0.3), (1.964, 0.3086, 0.33), (1.984, 0.2333, 0.3862), (2.01, 0.1394, 0.2727), (2.01, 0.1394, 7.749e-07), (1.977, 0.2603, -0.3), (1.964, 0.3086, -0.3), (1.964, 0.3086, -0.33), (1.984, 0.2333, -0.3862), (2.01, 0.1394, -0.2727), (4.0, 0.3954, 0.2727), (4.0, 0.3954, 5.811e-07), (4.0, 0.4508, 0.3862), (4.0, 0.4927, 0.3862), (4.0, 0.5706, 0.33), (4.0, 0.5706, 0.3), (4.0, 0.5206, 0.3), (4.0, 0.5206, 5.662e-07), (4.0, 0.3954, -0.2727), (4.0, 0.4508, -0.3862), (4.0, 0.4927, -0.3862), (4.0, 0.5706, -0.33), (4.0, 0.5706, -0.3), (4.0, 0.5206, -0.3)], [], [(3, 21, 18, 2), (5, 23, 22, 4), (11, 10, 25, 26), (13, 12, 14, 27), (4, 22, 21, 3), (10, 9, 15, 25), (12, 11, 26, 14), (7, 6, 17, 16), (9, 8, 24, 15), (0, 19, 17, 6), (2, 18, 20, 1), (8, 7, 16, 24), (13, 27, 23, 5), (1, 20, 19, 0), (21, 36, 35, 18), (23, 37, 32, 22), (26, 25, 29, 40), (27, 14, 41, 28), (22, 32, 36, 21), (25, 15, 39, 29), (14, 26, 40, 41), (16, 17, 31, 38), (15, 24, 30, 39), (19, 34, 31, 17), (18, 35, 33, 20), (24, 16, 38, 30), (27, 28, 37, 23), (20, 33, 34, 19), (36, 46, 49, 35), (37, 45, 50, 32), (40, 29, 53, 42), (28, 41, 54, 55), (32, 50, 46, 36), (29, 39, 52, 53), (41, 40, 42, 54), (38, 31, 44, 43), (39, 30, 51, 52), (34, 48, 44, 31), (35, 49, 47, 33), (30, 38, 43, 51), (28, 55, 45, 37), (33, 47, 48, 34), (46, 65, 64, 49), (45, 61, 66, 50), (42, 53, 68, 69), (55, 54, 57, 56), (50, 66, 65, 46), (53, 52, 58, 68), (54, 42, 69, 57), (43, 44, 67, 60), (52, 51, 59, 58), (48, 63, 67, 44), (49, 64, 62, 47), (51, 43, 60, 59), (55, 56, 61, 45), (47, 62, 63, 48), (65, 76, 79, 64), (61, 74, 75, 66), (69, 68, 81, 82), (56, 57, 83, 70), (66, 75, 76, 65), (68, 58, 71, 81), (57, 69, 82, 83), (60, 67, 73, 72), (58, 59, 80, 71), (63, 77, 73, 67), (64, 79, 78, 62), (59, 60, 72, 80), (56, 70, 74, 61), (62, 78, 77, 63), (76, 94, 91, 79), (74, 95, 90, 75), (82, 81, 86, 85), (70, 83, 84, 97), (75, 90, 94, 76), (81, 71, 96, 86), (83, 82, 85, 84), (72, 73, 89, 88), (71, 80, 87, 96), (77, 92, 89, 73), (79, 91, 93, 78), (80, 72, 88, 87), (70, 97, 95, 74), (78, 93, 92, 77), (94, 103, 102, 91), (95, 105, 104, 90), (85, 86, 99, 98), (97, 84, 110, 111), (90, 104, 103, 94), (86, 96, 109, 99), (84, 85, 98, 110), (88, 89, 106, 107), (96, 87, 108, 109), (92, 101, 106, 89), (91, 102, 100, 93), (87, 88, 107, 108), (97, 111, 105, 95), (93, 100, 101, 92), (103, 114, 117, 102), (105, 118, 113, 104), (98, 99, 122, 123), (111, 110, 124, 125), (104, 113, 114, 103), (99, 109, 121, 122), (110, 98, 123, 124), (107, 106, 112, 119), (109, 108, 120, 121), (101, 116, 112, 106), (102, 117, 115, 100), (108, 107, 119, 120), (111, 125, 118, 105), (100, 115, 116, 101), (114, 130, 131, 117), (118, 129, 134, 113), (123, 122, 136, 137), (125, 124, 138, 139), (113, 134, 130, 114), (122, 121, 126, 136), (124, 123, 137, 138), (119, 112, 135, 128), (121, 120, 127, 126), (116, 133, 135, 112), (117, 131, 132, 115), (120, 119, 128, 127), (125, 139, 129, 118), (115, 132, 133, 116), (130, 146, 145, 131), (129, 148, 147, 134), (137, 136, 141, 152), (139, 138, 140, 153), (134, 147, 146, 130), (136, 126, 151, 141), (138, 137, 152, 140), (128, 135, 149, 142), (126, 127, 150, 151), (133, 144, 149, 135), (131, 145, 143, 132), (127, 128, 142, 150), (139, 153, 148, 129), (132, 143, 144, 133), (146, 160, 157, 145), (148, 161, 156, 147), (152, 141, 165, 166), (153, 140, 167, 154), (147, 156, 160, 146), (141, 151, 164, 165), (140, 152, 166, 167), (142, 149, 162, 155), (151, 150, 163, 164), (144, 159, 162, 149), (145, 157, 158, 143), (150, 142, 155, 163), (153, 154, 161, 148), (143, 158, 159, 144), (160, 174, 171, 157), (161, 170, 175, 156), (166, 165, 168, 179), (154, 167, 180, 181), (156, 175, 174, 160), (165, 164, 178, 168), (167, 166, 179, 180), (155, 162, 176, 169), (164, 163, 177, 178), (159, 173, 176, 162), (157, 171, 172, 158), (163, 155, 169, 177), (154, 181, 170, 161), (158, 172, 173, 159), (174, 188, 189, 171), (170, 186, 187, 175), (179, 168, 184, 183), (181, 180, 195, 182), (175, 187, 188, 174), (168, 178, 194, 184), (180, 179, 183, 195), (169, 176, 192, 193), (178, 177, 185, 194), (173, 190, 192, 176), (171, 189, 191, 172), (177, 169, 193, 185), (181, 182, 186, 170), (172, 191, 190, 173), (188, 203, 202, 189), (186, 205, 204, 187), (183, 184, 208, 197), (182, 195, 209, 196), (187, 204, 203, 188), (184, 194, 198, 208), (195, 183, 197, 209), (193, 192, 199, 206), (194, 185, 207, 198), (190, 200, 199, 192), (189, 202, 201, 191), (185, 193, 206, 207), (182, 196, 205, 186), (191, 201, 200, 190), (203, 216, 217, 202), (205, 221, 220, 204), (197, 208, 213, 212), (196, 209, 211, 210), (204, 220, 216, 203), (208, 198, 214, 213), (209, 197, 212, 211), (206, 199, 215, 222), (198, 207, 223, 214), (200, 218, 215, 199), (202, 217, 219, 201), (207, 206, 222, 223), (196, 210, 221, 205), (201, 219, 218, 200), (216, 231, 228, 217), (221, 232, 227, 220), (212, 213, 225, 236), (210, 211, 237, 224), (220, 227, 231, 216), (213, 214, 235, 225), (211, 212, 236, 237), (222, 215, 226, 233), (214, 223, 234, 235), (218, 230, 226, 215), (217, 228, 229, 219), (223, 222, 233, 234), (210, 224, 232, 221), (219, 229, 230, 218), (231, 246, 245, 228), (232, 247, 242, 227), (236, 225, 250, 239), (224, 237, 238, 251), (227, 242, 246, 231), (225, 235, 240, 250), (237, 236, 239, 238), (233, 226, 248, 249), (235, 234, 241, 240), (230, 244, 248, 226), (228, 245, 243, 229), (234, 233, 249, 241), (224, 251, 247, 232), (229, 243, 244, 230), (246, 262, 259, 245), (247, 257, 258, 242), (239, 250, 264, 253), (251, 238, 252, 265), (242, 258, 262, 246), (250, 240, 254, 264), (238, 239, 253, 252), (249, 248, 263, 256), (240, 241, 255, 254), (244, 260, 263, 248), (245, 259, 261, 243), (241, 249, 256, 255), (251, 265, 257, 247), (243, 261, 260, 244), (262, 270, 271, 259), (257, 275, 274, 258), (253, 264, 267, 278), (265, 252, 279, 266), (258, 274, 270, 262), (264, 254, 277, 267), (252, 253, 278, 279), (256, 263, 269, 276), (254, 255, 268, 277), (260, 272, 269, 263), (259, 271, 273, 261), (255, 256, 276, 268), (265, 266, 275, 257), (261, 273, 272, 260), (270, 287, 284, 271), (275, 288, 283, 274), (278, 267, 292, 281), (266, 279, 280, 293), (274, 283, 287, 270), (267, 277, 291, 292), (279, 278, 281, 280), (276, 269, 282, 289), (277, 268, 290, 291), (272, 286, 282, 269), (271, 284, 285, 273), (268, 276, 289, 290), (266, 293, 288, 275), (273, 285, 286, 272), (287, 303, 300, 284), (288, 299, 304, 283), (281, 292, 306, 307), (293, 280, 295, 294), (283, 304, 303, 287), (292, 291, 305, 306), (280, 281, 307, 295), (289, 282, 298, 297), (291, 290, 296, 305), (286, 302, 298, 282), (284, 300, 301, 285), (290, 289, 297, 296), (293, 294, 299, 288), (285, 301, 302, 286), (303, 315, 314, 300), (299, 317, 316, 304), (307, 306, 309, 308), (294, 295, 320, 321), (304, 316, 315, 303), (306, 305, 310, 309), (295, 307, 308, 320), (297, 298, 318, 311), (305, 296, 319, 310), (302, 312, 318, 298), (300, 314, 313, 301), (296, 297, 311, 319), (294, 321, 317, 299), (301, 313, 312, 302), (315, 328, 331, 314), (317, 326, 327, 316), (308, 309, 324, 323), (321, 320, 322, 335), (316, 327, 328, 315), (309, 310, 334, 324), (320, 308, 323, 322), (311, 318, 332, 333), (310, 319, 325, 334), (312, 329, 332, 318), (314, 331, 330, 313), (319, 311, 333, 325), (321, 335, 326, 317), (313, 330, 329, 312), (328, 342, 341, 331), (326, 344, 343, 327), (323, 324, 347, 348), (335, 322, 349, 336), (327, 343, 342, 328), (324, 334, 346, 347), (322, 323, 348, 349), (333, 332, 338, 345), (334, 325, 337, 346), (329, 340, 338, 332), (331, 341, 339, 330), (325, 333, 345, 337), (335, 336, 344, 326), (330, 339, 340, 329), (342, 350, 353, 341), (344, 355, 354, 343), (348, 347, 360, 361), (336, 349, 362, 363), (343, 354, 350, 342), (347, 346, 359, 360), (349, 348, 361, 362), (345, 338, 356, 357), (346, 337, 358, 359), (340, 351, 356, 338), (341, 353, 352, 339), (337, 345, 357, 358), (336, 363, 355, 344), (339, 352, 351, 340), (350, 368, 371, 353), (355, 367, 372, 354), (361, 360, 376, 365), (363, 362, 364, 377), (354, 372, 368, 350), (360, 359, 375, 376), (362, 361, 365, 364), (357, 356, 373, 366), (359, 358, 374, 375), (351, 370, 373, 356), (353, 371, 369, 352), (358, 357, 366, 374), (363, 377, 367, 355), (352, 369, 370, 351), (368, 385, 384, 371), (367, 381, 386, 372), (365, 376, 389, 390), (377, 364, 378, 391), (372, 386, 385, 368), (376, 375, 379, 389), (364, 365, 390, 378), (366, 373, 387, 388), (375, 374, 380, 379), (370, 382, 387, 373), (371, 384, 383, 369), (374, 366, 388, 380), (377, 391, 381, 367), (369, 383, 382, 370), (385, 401, 400, 384), (381, 397, 402, 386), (390, 389, 394, 405), (391, 378, 393, 392), (386, 402, 401, 385), (389, 379, 404, 394), (378, 390, 405, 393), (388, 387, 396, 403), (379, 380, 395, 404), (382, 399, 396, 387), (384, 400, 398, 383), (380, 388, 403, 395), (391, 392, 397, 381), (383, 398, 399, 382), (401, 414, 413, 400), (397, 409, 410, 402), (405, 394, 418, 407), (392, 393, 419, 406), (402, 410, 414, 401), (394, 404, 417, 418), (393, 405, 407, 419), (403, 396, 408, 415), (404, 395, 416, 417), (399, 412, 408, 396), (400, 413, 411, 398), (395, 403, 415, 416), (392, 406, 409, 397), (398, 411, 412, 399), (414, 425, 428, 413), (409, 423, 424, 410), (407, 418, 431, 420), (406, 419, 432, 433), (410, 424, 425, 414), (418, 417, 421, 431), (419, 407, 420, 432), (415, 408, 429, 430), (417, 416, 422, 421), (412, 427, 429, 408), (413, 428, 426, 411), (416, 415, 430, 422), (406, 433, 423, 409), (411, 426, 427, 412), (425, 444, 441, 428), (423, 439, 440, 424), (420, 431, 446, 447), (433, 432, 435, 434), (424, 440, 444, 425), (431, 421, 445, 446), (432, 420, 447, 435), (430, 429, 438, 437), (421, 422, 436, 445), (427, 442, 438, 429), (428, 441, 443, 426), (422, 430, 437, 436), (433, 434, 439, 423), (426, 443, 442, 427), (444, 458, 457, 441), (439, 459, 454, 440), (447, 446, 450, 461), (434, 435, 449, 448), (440, 454, 458, 444), (446, 445, 451, 450), (435, 447, 461, 449), (437, 438, 460, 453), (445, 436, 452, 451), (442, 455, 460, 438), (441, 457, 456, 443), (436, 437, 453, 452), (434, 448, 459, 439), (443, 456, 455, 442), (458, 468, 467, 457), (459, 469, 464, 454), (461, 450, 472, 473), (448, 449, 474, 475), (454, 464, 468, 458), (450, 451, 462, 472), (449, 461, 473, 474), (453, 460, 463, 470), (451, 452, 471, 462), (455, 466, 463, 460), (457, 467, 465, 456), (452, 453, 470, 471), (448, 475, 469, 459), (456, 465, 466, 455), (468, 484, 485, 467), (469, 482, 483, 464), (473, 472, 479, 478), (475, 474, 477, 476), (464, 483, 484, 468), (472, 462, 480, 479), (474, 473, 478, 477), (470, 463, 488, 489), (462, 471, 481, 480), (466, 486, 488, 463), (467, 485, 487, 465), (471, 470, 489, 481), (475, 476, 482, 469), (465, 487, 486, 466), (484, 498, 495, 485), (482, 499, 494, 483), (478, 479, 491, 502), (476, 477, 490, 503), (483, 494, 498, 484), (479, 480, 492, 491), (477, 478, 502, 490), (489, 488, 500, 501), (480, 481, 493, 492), (486, 496, 500, 488), (485, 495, 497, 487), (481, 489, 501, 493), (476, 503, 499, 482), (487, 497, 496, 486), (498, 515, 514, 495), (499, 510, 511, 494), (502, 491, 506, 505), (503, 490, 504, 517), (494, 511, 515, 498), (491, 492, 507, 506), (490, 502, 505, 504), (501, 500, 516, 509), (492, 493, 508, 507), (496, 513, 516, 500), (495, 514, 512, 497), (493, 501, 509, 508), (503, 517, 510, 499), (497, 512, 513, 496), (515, 523, 524, 514), (510, 521, 522, 511), (505, 506, 519, 530), (517, 504, 518, 531), (511, 522, 523, 515), (506, 507, 520, 519), (504, 505, 530, 518), (509, 516, 527, 528), (507, 508, 529, 520), (513, 526, 527, 516), (514, 524, 525, 512), (508, 509, 528, 529), (517, 531, 521, 510), (512, 525, 526, 513), (523, 535, 538, 524), (521, 534, 539, 522), (530, 519, 544, 533), (531, 518, 545, 532), (522, 539, 535, 523), (519, 520, 543, 544), (518, 530, 533, 545), (528, 527, 540, 541), (520, 529, 542, 543), (526, 536, 540, 527), (524, 538, 537, 525), (529, 528, 541, 542), (531, 532, 534, 521), (525, 537, 536, 526), (535, 552, 549, 538), (534, 554, 553, 539), (533, 544, 547, 546), (532, 545, 558, 559), (539, 553, 552, 535), (544, 543, 557, 547), (545, 533, 546, 558), (541, 540, 555, 548), (543, 542, 556, 557), (536, 550, 555, 540), (538, 549, 551, 537), (542, 541, 548, 556), (532, 559, 554, 534), (537, 551, 550, 536), (552, 1125, 1126, 549), (554, 1123, 1124, 553), (546, 547, 1131, 1130), (559, 558, 1129, 560), (553, 1124, 1125, 552), (547, 557, 1132, 1131), (558, 546, 1130, 1129), (548, 555, 1128, 1133), (557, 556, 561, 1132), (550, 1127, 1128, 555), (549, 1126, 562, 551), (556, 548, 1133, 561), (559, 560, 1123, 554), (551, 562, 1127, 550), (10, 11, 1146, 1145), (1129, 560, 1123, 1124, 1125, 1126, 562, 1127, 1128, 1133, 561, 1132, 1131, 1130), (566, 584, 581, 565), (568, 586, 585, 567), (574, 573, 588, 589), (576, 575, 577, 590), (567, 585, 584, 566), (573, 572, 578, 588), (575, 574, 589, 577), (570, 569, 580, 579), (572, 571, 587, 578), (563, 582, 580, 569), (565, 581, 583, 564), (571, 570, 579, 587), (576, 590, 586, 568), (564, 583, 582, 563), (584, 599, 598, 581), (586, 600, 595, 585), (589, 588, 592, 603), (590, 577, 604, 591), (585, 595, 599, 584), (588, 578, 602, 592), (577, 589, 603, 604), (579, 580, 594, 601), (578, 587, 593, 602), (582, 597, 594, 580), (581, 598, 596, 583), (587, 579, 601, 593), (590, 591, 600, 586), (583, 596, 597, 582), (599, 609, 612, 598), (600, 608, 613, 595), (603, 592, 616, 605), (591, 604, 617, 618), (595, 613, 609, 599), (592, 602, 615, 616), (604, 603, 605, 617), (601, 594, 607, 606), (602, 593, 614, 615), (597, 611, 607, 594), (598, 612, 610, 596), (593, 601, 606, 614), (591, 618, 608, 600), (596, 610, 611, 597), (609, 628, 627, 612), (608, 624, 629, 613), (605, 616, 631, 632), (618, 617, 620, 619), (613, 629, 628, 609), (616, 615, 621, 631), (617, 605, 632, 620), (606, 607, 630, 623), (615, 614, 622, 621), (611, 626, 630, 607), (612, 627, 625, 610), (614, 606, 623, 622), (618, 619, 624, 608), (610, 625, 626, 611), (628, 639, 642, 627), (624, 637, 638, 629), (632, 631, 644, 645), (619, 620, 646, 633), (629, 638, 639, 628), (631, 621, 634, 644), (620, 632, 645, 646), (623, 630, 636, 635), (621, 622, 643, 634), (626, 640, 636, 630), (627, 642, 641, 625), (622, 623, 635, 643), (619, 633, 637, 624), (625, 641, 640, 626), (639, 657, 654, 642), (637, 658, 653, 638), (645, 644, 649, 648), (633, 646, 647, 660), (638, 653, 657, 639), (644, 634, 659, 649), (646, 645, 648, 647), (635, 636, 652, 651), (634, 643, 650, 659), (640, 655, 652, 636), (642, 654, 656, 641), (643, 635, 651, 650), (633, 660, 658, 637), (641, 656, 655, 640), (657, 666, 665, 654), (658, 668, 667, 653), (648, 649, 662, 661), (660, 647, 673, 674), (653, 667, 666, 657), (649, 659, 672, 662), (647, 648, 661, 673), (651, 652, 669, 670), (659, 650, 671, 672), (655, 664, 669, 652), (654, 665, 663, 656), (650, 651, 670, 671), (660, 674, 668, 658), (656, 663, 664, 655), (666, 677, 680, 665), (668, 681, 676, 667), (661, 662, 685, 686), (674, 673, 687, 688), (667, 676, 677, 666), (662, 672, 684, 685), (673, 661, 686, 687), (670, 669, 675, 682), (672, 671, 683, 684), (664, 679, 675, 669), (665, 680, 678, 663), (671, 670, 682, 683), (674, 688, 681, 668), (663, 678, 679, 664), (677, 693, 694, 680), (681, 692, 697, 676), (686, 685, 699, 700), (688, 687, 701, 702), (676, 697, 693, 677), (685, 684, 689, 699), (687, 686, 700, 701), (682, 675, 698, 691), (684, 683, 690, 689), (679, 696, 698, 675), (680, 694, 695, 678), (683, 682, 691, 690), (688, 702, 692, 681), (678, 695, 696, 679), (693, 709, 708, 694), (692, 711, 710, 697), (700, 699, 704, 715), (702, 701, 703, 716), (697, 710, 709, 693), (699, 689, 714, 704), (701, 700, 715, 703), (691, 698, 712, 705), (689, 690, 713, 714), (696, 707, 712, 698), (694, 708, 706, 695), (690, 691, 705, 713), (702, 716, 711, 692), (695, 706, 707, 696), (709, 723, 720, 708), (711, 724, 719, 710), (715, 704, 728, 729), (716, 703, 730, 717), (710, 719, 723, 709), (704, 714, 727, 728), (703, 715, 729, 730), (705, 712, 725, 718), (714, 713, 726, 727), (707, 722, 725, 712), (708, 720, 721, 706), (713, 705, 718, 726), (716, 717, 724, 711), (706, 721, 722, 707), (723, 737, 734, 720), (724, 733, 738, 719), (729, 728, 731, 742), (717, 730, 743, 744), (719, 738, 737, 723), (728, 727, 741, 731), (730, 729, 742, 743), (718, 725, 739, 732), (727, 726, 740, 741), (722, 736, 739, 725), (720, 734, 735, 721), (726, 718, 732, 740), (717, 744, 733, 724), (721, 735, 736, 722), (737, 751, 752, 734), (733, 749, 750, 738), (742, 731, 747, 746), (744, 743, 758, 745), (738, 750, 751, 737), (731, 741, 757, 747), (743, 742, 746, 758), (732, 739, 755, 756), (741, 740, 748, 757), (736, 753, 755, 739), (734, 752, 754, 735), (740, 732, 756, 748), (744, 745, 749, 733), (735, 754, 753, 736), (751, 766, 765, 752), (749, 768, 767, 750), (746, 747, 771, 760), (745, 758, 772, 759), (750, 767, 766, 751), (747, 757, 761, 771), (758, 746, 760, 772), (756, 755, 762, 769), (757, 748, 770, 761), (753, 763, 762, 755), (752, 765, 764, 754), (748, 756, 769, 770), (745, 759, 768, 749), (754, 764, 763, 753), (766, 779, 780, 765), (768, 784, 783, 767), (760, 771, 776, 775), (759, 772, 774, 773), (767, 783, 779, 766), (771, 761, 777, 776), (772, 760, 775, 774), (769, 762, 778, 785), (761, 770, 786, 777), (763, 781, 778, 762), (765, 780, 782, 764), (770, 769, 785, 786), (759, 773, 784, 768), (764, 782, 781, 763), (779, 794, 791, 780), (784, 795, 790, 783), (775, 776, 788, 799), (773, 774, 800, 787), (783, 790, 794, 779), (776, 777, 798, 788), (774, 775, 799, 800), (785, 778, 789, 796), (777, 786, 797, 798), (781, 793, 789, 778), (780, 791, 792, 782), (786, 785, 796, 797), (773, 787, 795, 784), (782, 792, 793, 781), (794, 809, 808, 791), (795, 810, 805, 790), (799, 788, 813, 802), (787, 800, 801, 814), (790, 805, 809, 794), (788, 798, 803, 813), (800, 799, 802, 801), (796, 789, 811, 812), (798, 797, 804, 803), (793, 807, 811, 789), (791, 808, 806, 792), (797, 796, 812, 804), (787, 814, 810, 795), (792, 806, 807, 793), (809, 825, 822, 808), (810, 820, 821, 805), (802, 813, 827, 816), (814, 801, 815, 828), (805, 821, 825, 809), (813, 803, 817, 827), (801, 802, 816, 815), (812, 811, 826, 819), (803, 804, 818, 817), (807, 823, 826, 811), (808, 822, 824, 806), (804, 812, 819, 818), (814, 828, 820, 810), (806, 824, 823, 807), (825, 833, 834, 822), (820, 838, 837, 821), (816, 827, 830, 841), (828, 815, 842, 829), (821, 837, 833, 825), (827, 817, 840, 830), (815, 816, 841, 842), (819, 826, 832, 839), (817, 818, 831, 840), (823, 835, 832, 826), (822, 834, 836, 824), (818, 819, 839, 831), (828, 829, 838, 820), (824, 836, 835, 823), (833, 850, 847, 834), (838, 851, 846, 837), (841, 830, 855, 844), (829, 842, 843, 856), (837, 846, 850, 833), (830, 840, 854, 855), (842, 841, 844, 843), (839, 832, 845, 852), (840, 831, 853, 854), (835, 849, 845, 832), (834, 847, 848, 836), (831, 839, 852, 853), (829, 856, 851, 838), (836, 848, 849, 835), (850, 866, 863, 847), (851, 862, 867, 846), (844, 855, 869, 870), (856, 843, 858, 857), (846, 867, 866, 850), (855, 854, 868, 869), (843, 844, 870, 858), (852, 845, 861, 860), (854, 853, 859, 868), (849, 865, 861, 845), (847, 863, 864, 848), (853, 852, 860, 859), (856, 857, 862, 851), (848, 864, 865, 849), (866, 878, 877, 863), (862, 880, 879, 867), (870, 869, 872, 871), (857, 858, 883, 884), (867, 879, 878, 866), (869, 868, 873, 872), (858, 870, 871, 883), (860, 861, 881, 874), (868, 859, 882, 873), (865, 875, 881, 861), (863, 877, 876, 864), (859, 860, 874, 882), (857, 884, 880, 862), (864, 876, 875, 865), (878, 891, 894, 877), (880, 889, 890, 879), (871, 872, 887, 886), (884, 883, 885, 898), (879, 890, 891, 878), (872, 873, 897, 887), (883, 871, 886, 885), (874, 881, 895, 896), (873, 882, 888, 897), (875, 892, 895, 881), (877, 894, 893, 876), (882, 874, 896, 888), (884, 898, 889, 880), (876, 893, 892, 875), (891, 905, 904, 894), (889, 907, 906, 890), (886, 887, 910, 911), (898, 885, 912, 899), (890, 906, 905, 891), (887, 897, 909, 910), (885, 886, 911, 912), (896, 895, 901, 908), (897, 888, 900, 909), (892, 903, 901, 895), (894, 904, 902, 893), (888, 896, 908, 900), (898, 899, 907, 889), (893, 902, 903, 892), (905, 913, 916, 904), (907, 918, 917, 906), (911, 910, 923, 924), (899, 912, 925, 926), (906, 917, 913, 905), (910, 909, 922, 923), (912, 911, 924, 925), (908, 901, 919, 920), (909, 900, 921, 922), (903, 914, 919, 901), (904, 916, 915, 902), (900, 908, 920, 921), (899, 926, 918, 907), (902, 915, 914, 903), (913, 931, 934, 916), (918, 930, 935, 917), (924, 923, 939, 928), (926, 925, 927, 940), (917, 935, 931, 913), (923, 922, 938, 939), (925, 924, 928, 927), (920, 919, 936, 929), (922, 921, 937, 938), (914, 933, 936, 919), (916, 934, 932, 915), (921, 920, 929, 937), (926, 940, 930, 918), (915, 932, 933, 914), (931, 948, 947, 934), (930, 944, 949, 935), (928, 939, 952, 953), (940, 927, 941, 954), (935, 949, 948, 931), (939, 938, 942, 952), (927, 928, 953, 941), (929, 936, 950, 951), (938, 937, 943, 942), (933, 945, 950, 936), (934, 947, 946, 932), (937, 929, 951, 943), (940, 954, 944, 930), (932, 946, 945, 933), (948, 964, 963, 947), (944, 960, 965, 949), (953, 952, 957, 968), (954, 941, 956, 955), (949, 965, 964, 948), (952, 942, 967, 957), (941, 953, 968, 956), (951, 950, 959, 966), (942, 943, 958, 967), (945, 962, 959, 950), (947, 963, 961, 946), (943, 951, 966, 958), (954, 955, 960, 944), (946, 961, 962, 945), (964, 977, 976, 963), (960, 972, 973, 965), (968, 957, 981, 970), (955, 956, 982, 969), (965, 973, 977, 964), (957, 967, 980, 981), (956, 968, 970, 982), (966, 959, 971, 978), (967, 958, 979, 980), (962, 975, 971, 959), (963, 976, 974, 961), (958, 966, 978, 979), (955, 969, 972, 960), (961, 974, 975, 962), (977, 988, 991, 976), (972, 986, 987, 973), (970, 981, 994, 983), (969, 982, 995, 996), (973, 987, 988, 977), (981, 980, 984, 994), (982, 970, 983, 995), (978, 971, 992, 993), (980, 979, 985, 984), (975, 990, 992, 971), (976, 991, 989, 974), (979, 978, 993, 985), (969, 996, 986, 972), (974, 989, 990, 975), (988, 1007, 1004, 991), (986, 1002, 1003, 987), (983, 994, 1009, 1010), (996, 995, 998, 997), (987, 1003, 1007, 988), (994, 984, 1008, 1009), (995, 983, 1010, 998), (993, 992, 1001, 1000), (984, 985, 999, 1008), (990, 1005, 1001, 992), (991, 1004, 1006, 989), (985, 993, 1000, 999), (996, 997, 1002, 986), (989, 1006, 1005, 990), (1007, 1021, 1020, 1004), (1002, 1022, 1017, 1003), (1010, 1009, 1013, 1024), (997, 998, 1012, 1011), (1003, 1017, 1021, 1007), (1009, 1008, 1014, 1013), (998, 1010, 1024, 1012), (1000, 1001, 1023, 1016), (1008, 999, 1015, 1014), (1005, 1018, 1023, 1001), (1004, 1020, 1019, 1006), (999, 1000, 1016, 1015), (997, 1011, 1022, 1002), (1006, 1019, 1018, 1005), (1021, 1031, 1030, 1020), (1022, 1032, 1027, 1017), (1024, 1013, 1035, 1036), (1011, 1012, 1037, 1038), (1017, 1027, 1031, 1021), (1013, 1014, 1025, 1035), (1012, 1024, 1036, 1037), (1016, 1023, 1026, 1033), (1014, 1015, 1034, 1025), (1018, 1029, 1026, 1023), (1020, 1030, 1028, 1019), (1015, 1016, 1033, 1034), (1011, 1038, 1032, 1022), (1019, 1028, 1029, 1018), (1031, 1047, 1048, 1030), (1032, 1045, 1046, 1027), (1036, 1035, 1042, 1041), (1038, 1037, 1040, 1039), (1027, 1046, 1047, 1031), (1035, 1025, 1043, 1042), (1037, 1036, 1041, 1040), (1033, 1026, 1051, 1052), (1025, 1034, 1044, 1043), (1029, 1049, 1051, 1026), (1030, 1048, 1050, 1028), (1034, 1033, 1052, 1044), (1038, 1039, 1045, 1032), (1028, 1050, 1049, 1029), (1047, 1061, 1058, 1048), (1045, 1062, 1057, 1046), (1041, 1042, 1054, 1065), (1039, 1040, 1053, 1066), (1046, 1057, 1061, 1047), (1042, 1043, 1055, 1054), (1040, 1041, 1065, 1053), (1052, 1051, 1063, 1064), (1043, 1044, 1056, 1055), (1049, 1059, 1063, 1051), (1048, 1058, 1060, 1050), (1044, 1052, 1064, 1056), (1039, 1066, 1062, 1045), (1050, 1060, 1059, 1049), (1061, 1078, 1077, 1058), (1062, 1073, 1074, 1057), (1065, 1054, 1069, 1068), (1066, 1053, 1067, 1080), (1057, 1074, 1078, 1061), (1054, 1055, 1070, 1069), (1053, 1065, 1068, 1067), (1064, 1063, 1079, 1072), (1055, 1056, 1071, 1070), (1059, 1076, 1079, 1063), (1058, 1077, 1075, 1060), (1056, 1064, 1072, 1071), (1066, 1080, 1073, 1062), (1060, 1075, 1076, 1059), (1078, 1086, 1087, 1077), (1073, 1084, 1085, 1074), (1068, 1069, 1082, 1093), (1080, 1067, 1081, 1094), (1074, 1085, 1086, 1078), (1069, 1070, 1083, 1082), (1067, 1068, 1093, 1081), (1072, 1079, 1090, 1091), (1070, 1071, 1092, 1083), (1076, 1089, 1090, 1079), (1077, 1087, 1088, 1075), (1071, 1072, 1091, 1092), (1080, 1094, 1084, 1073), (1075, 1088, 1089, 1076), (1086, 1098, 1101, 1087), (1084, 1097, 1102, 1085), (1093, 1082, 1107, 1096), (1094, 1081, 1108, 1095), (1085, 1102, 1098, 1086), (1082, 1083, 1106, 1107), (1081, 1093, 1096, 1108), (1091, 1090, 1103, 1104), (1083, 1092, 1105, 1106), (1089, 1099, 1103, 1090), (1087, 1101, 1100, 1088), (1092, 1091, 1104, 1105), (1094, 1095, 1097, 1084), (1088, 1100, 1099, 1089), (1098, 1115, 1112, 1101), (1097, 1117, 1116, 1102), (1096, 1107, 1110, 1109), (1095, 1108, 1121, 1122), (1102, 1116, 1115, 1098), (1107, 1106, 1120, 1110), (1108, 1096, 1109, 1121), (1104, 1103, 1118, 1111), (1106, 1105, 1119, 1120), (1099, 1113, 1118, 1103), (1101, 1112, 1114, 1100), (1105, 1104, 1111, 1119), (1095, 1122, 1117, 1097), (1100, 1114, 1113, 1099), (1115, 1131, 1132, 1112), (1117, 1129, 1130, 1116), (1109, 1110, 1125, 1124), (1122, 1121, 1123, 560), (1116, 1130, 1131, 1115), (1110, 1120, 1126, 1125), (1121, 1109, 1124, 1123), (1111, 1118, 1128, 1127), (1120, 1119, 562, 1126), (1113, 1133, 1128, 1118), (1112, 1132, 561, 1114), (1119, 1111, 1127, 562), (1122, 560, 1129, 1117), (1114, 561, 1133, 1113), (569, 570, 571, 572, 573, 574, 575, 576, 568, 567, 566, 565, 564, 563), (4, 3, 1138, 1139), (11, 12, 1147, 1146), (5, 4, 1139, 1140), (12, 13, 1141, 1147), (13, 5, 1140, 1141), (6, 7, 1142, 1135), (0, 6, 1135, 1134), (7, 8, 1143, 1142), (1, 0, 1134, 1136), (8, 9, 1144, 1143), (2, 1, 1136, 1137), (9, 10, 1145, 1144), (3, 2, 1137, 1138), (1135, 1142, 1143, 1144, 1145, 1146, 1147, 1141, 1140, 1139, 1138, 1137, 1136, 1134)])
me_cube_001.materials.append(mat_material)
me_cube_001.use_remesh_preserve_volume = False
me_cube_001.use_remesh_preserve_attributes = False
me_cube_001.use_mirror_vertex_groups = False
me_cube_001.update()

# ---- objects
ob_cube_001 = bpy.data.objects.new('Cube.001', me_cube_001)
ob_lamp = bpy.data.objects.new('Lamp', light_lamp)
ob_camera = bpy.data.objects.new('Camera', cam_camera)

# ---- transforms, parenting, visibility, modifiers, constraints
ob_cube_001.location = (0.0, 8.951e-08, 3.913e-15)
ob_cube_001.rotation_euler = (1.571, 0.0, 0.0)
ob_cube_001.scale = (1.0, 1.0, 0.97)
ob_cube_001.lock_rotations_4d = False
ob_cube_001.empty_display_type = 'ARROWS'
ob_cube_001.lineart.crease_threshold = 0.0
ob_lamp.location = (4.076, 1.005, 5.904)
ob_lamp.rotation_euler = (0.6503, 0.05522, 1.866)
ob_lamp.lock_rotations_4d = False
ob_lamp.empty_display_type = 'ARROWS'
ob_lamp.color = (0.0, 0.0, 0.0, 0.0)
ob_lamp.lineart.crease_threshold = 0.0
ob_camera.location = (7.481, -6.508, 5.344)
ob_camera.rotation_euler = (1.109, 0.0, 0.8149)
ob_camera.lock_rotations_4d = False
ob_camera.empty_display_type = 'ARROWS'
ob_camera.color = (0.0, 0.0, 0.0, 0.0)
ob_camera.display_type = 'WIRE'
ob_camera.lineart.crease_threshold = 0.0

# ---- collection membership
col_collection_1.objects.link(ob_cube_001)
col_collection_1.objects.link(ob_lamp)
col_collection_1.objects.link(ob_camera)

# ---- scene / render settings (as saved in the file)
scene.camera = ob_camera
scene.frame_start = 1; scene.frame_end = 250; scene.frame_set(2)
scene.render.engine = 'BLENDER_EEVEE_NEXT'
scene.render.resolution_percentage = 50
scene.render.dither_intensity = 0.0
scene.cycles.use_denoising = False
scene.cycles.samples = 128
scene.cycles.sampling_pattern = 'TABULATED_SOBOL'
scene.cycles.light_sampling_threshold = 0.0
scene.cycles.use_adaptive_sampling = False
scene.cycles.use_light_tree = False
scene.cycles.blur_glossy = 0.0
scene.cycles.sample_clamp_indirect = 0.0
scene.view_settings.view_transform = 'Standard'
bpy.context.view_layer.update()
